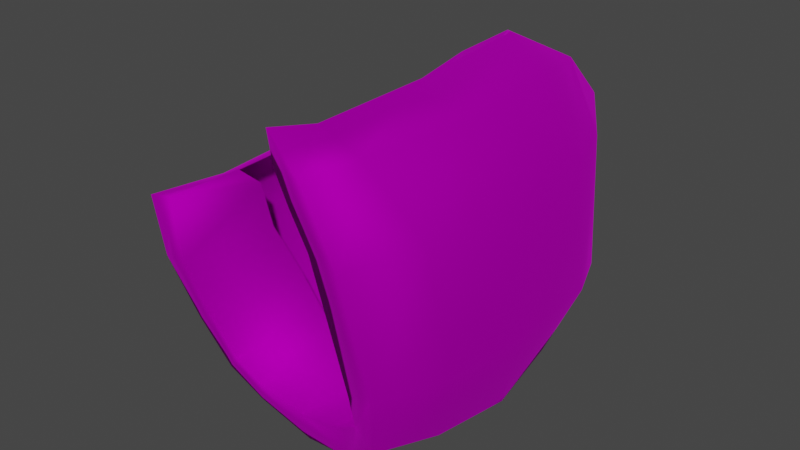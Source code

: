 # Source: Wig_Bob_Hair_Braided01.blend  (saved by Blender 4.1.24; exported with 4.5.12 LTS)
import bpy
from mathutils import Matrix  # noqa: F401  (used for matrix-valued properties, if any)

bpy.ops.wm.read_factory_settings(use_empty=True)
scene = bpy.context.scene
scene.name = 'Scene'

# ---- collections
col_collection = bpy.data.collections.new('Collection'); scene.collection.children.link(col_collection)

# ---- images (referenced by path relative to the original .blend; pixels are not part of the script)
import os
ASSET_DIR = os.environ.get("B2B_ASSET_DIR", "")  # directory of the original .blend (textures are referenced by path, not embedded)
HERE = os.path.dirname(os.path.abspath(__file__))  # packed textures are extracted next to this script under _unpacked/

def load_image(name, relpath, width, height, colorspace="sRGB"):
    """Load a texture the original file referenced (path relative to the .blend, or extracted next to this script)."""
    p = next((c for c in (os.path.join(HERE, relpath), os.path.join(ASSET_DIR, relpath)) if relpath and os.path.exists(c)), "")
    if p:
        img = bpy.data.images.load(p, check_existing=True)
        img.name = name
    else:  # same state as the original file: an image datablock whose file is absent (Cycles renders it pink)
        img = bpy.data.images.new(name, width, height)
        img.source = "FILE"
        img.filepath = "//" + (relpath or name)
    img.colorspace_settings.name = colorspace
    return img
img_f_haircurly_long_png = load_image('F_HairCurly_Long.png', 'F_HairCurly_Long.png', 1024, 1024, 'sRGB')

# ---- materials (node trees are filled in below, after node groups)
mat_10___default_001 = bpy.data.materials.new('10 - Default.001')
mat_10___default_001.use_transparent_shadow = False
mat_10___default_001.diffuse_color = (0.5882, 0.5882, 0.5882, 1.0)
mat_10___default_001.roughness = 0.8586
mat_10___default_001.specular_intensity = 0.0
mat_10___default_001.metallic = 1.0

# ---- material node trees
mat_10___default_001.use_nodes = True; mat_10___default_001.node_tree.nodes.clear()
_N = mat_10___default_001.node_tree.nodes; _L = mat_10___default_001.node_tree.links
n0 = _N.new('ShaderNodeBsdfPrincipled'); n0.name = 'Principled BSDF'; n0.location = (10, 300)
n0.distribution = 'GGX'
n0.subsurface_method = 'BURLEY'
n0.inputs[1].default_value = 1.0
n0.inputs[2].default_value = 0.8586
n0.inputs[3].default_value = 1.45
n0.inputs[13].default_value = 0.0
n0.inputs[27].default_value = (0.0, 0.0, 0.0, 1.0)
n1 = _N.new('ShaderNodeOutputMaterial'); n1.name = 'Material Output'; n1.location = (300, 300)
n2 = _N.new('ShaderNodeNormalMap'); n2.name = 'Normal Map'; n2.location = (-300, -300)
n2.label = 'Normal/Map'
n3 = _N.new('ShaderNodeTexImage'); n3.name = 'Image Texture'; n3.location = (-300, 600)
n3.image = img_f_haircurly_long_png
_L.new(n0.outputs[0], n1.inputs[0])
_L.new(n2.outputs[0], n0.inputs[5])
_L.new(n3.outputs[0], n0.inputs[0])
n1.is_active_output = True

# ---- world
world_world = bpy.data.worlds.new('World'); scene.world = world_world
world_world.use_nodes = True; world_world.node_tree.nodes.clear()
_N = world_world.node_tree.nodes; _L = world_world.node_tree.links
n0 = _N.new('ShaderNodeOutputWorld'); n0.name = 'World Output'; n0.location = (300, 300)
n1 = _N.new('ShaderNodeBackground'); n1.name = 'Background'; n1.location = (10, 300)
n1.inputs[0].default_value = (0.05088, 0.05088, 0.05088, 1.0)
_L.new(n1.outputs[0], n0.inputs[0])
n0.is_active_output = True
world_world.color = (0.05088, 0.05088, 0.05088)
world_world.use_sun_shadow = False
world_world.sun_shadow_jitter_overblur = 0.0

# ---- meshes
me_mesh_002 = bpy.data.meshes.new('Mesh.002')
me_mesh_002.from_pydata([(1.056, 1.889, 0.9249), (1.808, 1.135, 1.779), (1.393, 1.126, 0.7688), (1.139, 1.998, 2.021), (-0.05389, 2.102, 0.921), (-0.05389, 2.32, 2.025), (-0.3935, 2.134, 2.055), (-0.9133, 1.987, 0.9355), (-0.3935, 2.134, 2.055), (-1.095, 2.175, 2.036), (-1.445, 1.744, 0.9474), (-1.688, 1.71, 2.018), (0.8052, -3.217, 3.894), (1.514, -3.307, 3.427), (1.109, -3.359, 4.319), (0.9834, -3.154, 3.423), (0.5527, -3.153, 4.231), (0.599, -3.271, 4.716), (-0.7237, 1.65, 3.951), (0.01385, 1.003, 4.017), (0.01385, 1.631, 4.402), (-0.8524, 1.119, 3.583), (-1.34, 0.8998, 3.344), (-0.7237, 1.65, 3.951), (-1.248, 1.725, 3.499), (-0.8524, 1.119, 3.583), (-1.66, 1.428, 3.153), (-2.007, 0.655, 2.939), (-2.11, 0.6567, 2.023), (-1.868, 0.6567, 1.056), (1.7, -3.052, 1.878), (1.058, -2.602, 0.9921), (1.446, -2.744, 0.8984), (1.226, -2.883, 1.64), (-1.213, 2.084, 3.055), (-0.5582, 2.046, 2.977), (-0.05389, 2.229, 3.78), (-0.5582, 2.046, 2.977), (1.197, 1.927, 3.736), (1.756, 1.088, 3.555), (1.077, 1.478, 4.301), (0.8898, 1.314, 0.4154), (-0.05389, 1.426, 0.2695), (-0.807, 1.311, 0.3647), (-1.437, 0.6567, 0.4472), (0.8237, -2.402, 0.2794), (0.5867, -2.445, 0.6758), (-0.04635, -2.344, 0.4938), (-0.005224, -2.285, 0.1175), (-0.00684, 0.7463, 0.01406), (-0.8368, 0.6563, 0.1827), (-1.644, 0.5465, 3.111), (1.581, 0.4466, 0.7017), (2.08, 0.4556, 1.785), (1.96, 0.4093, 3.506), (1.374, 0.4455, 4.381), (0.7127, 0.6721, 4.742), (0.5662, 0.4241, 4.391), (0.8805, 0.6353, 0.1691), (2.041, -1.145, 3.537), (1.536, -1.255, 4.386), (1.296, -0.09951, 3.506), (1.208, -1.21, 4.009), (0.9889, 0.1714, 4.115), (1.367, -1.146, 3.533), (0.9289, -1.307, 4.746), (0.9289, -1.228, 4.039), (1.801, -0.7726, 0.6739), (2.159, -0.9361, 1.829), (1.475, -0.3987, 2.759), (1.507, -1.036, 2.656), (0.9209, -0.6781, 0.1416), (0.008495, -0.6539, 0.01634), (1.886, -2.385, 3.507), (1.3, -2.706, 4.398), (1.098, -2.637, 3.974), (1.258, -2.535, 3.503), (0.8196, -2.784, 4.663), (0.7458, -2.662, 4.193), (1.65, -1.823, 0.7082), (2.004, -2.067, 1.814), (1.542, -0.9347, 1.952), (1.419, -0.8401, 0.9701), (1.433, -2.216, 1.937), (0.971, -1.679, 0.1295), (0.04962, -1.646, 0.02259), (0.6422, -0.7196, 0.5429), (-0.01739, -0.6977, 0.396), (-0.8349, -0.5774, 0.1531), (-1.504, -0.5285, 0.4597), (-1.921, -0.5085, 1.135), (-2.197, -0.5049, 2.036), (-2.047, -0.5127, 2.937), (-1.749, -0.5276, 3.038), (-0.8417, -1.651, 0.1944), (-1.455, -1.65, 0.501), (-1.845, -1.65, 1.177), (-2.121, -1.65, 2.077), (-1.97, -1.653, 2.924), (-1.673, -1.65, 3.054), (-0.808, -2.295, 0.3462), (-1.365, -2.294, 0.5981), (-1.692, -2.457, 1.289), (-1.868, -2.733, 2.229), (-1.797, -2.922, 3.144), (-1.42, -2.921, 3.225), (-0.7569, -2.348, 0.6018), (-1.159, -2.378, 0.8388), (-1.398, -2.522, 1.429), (-1.508, -2.786, 2.26), (-1.42, -2.921, 3.225), (-0.7736, -0.7179, 0.4653), (-1.164, -0.7176, 0.6716), (-1.466, -0.8493, 1.33), (-1.645, -1.156, 2.086), (-1.626, -1.348, 2.784)], [], [(0, 1, 2), (1, 0, 3), (4, 3, 0), (3, 4, 5), (5, 4, 6), (7, 8, 4), (8, 7, 9), (10, 9, 7), (9, 10, 11), (12, 13, 14), (13, 12, 15), (16, 14, 17), (14, 16, 12), (18, 19, 20), (19, 18, 21), (22, 23, 24), (23, 22, 25), (26, 22, 24), (22, 26, 27), (10, 28, 11), (28, 10, 29), (30, 31, 32), (31, 30, 33), (11, 27, 26), (27, 11, 28), (34, 11, 26), (11, 34, 9), (35, 9, 34), (9, 35, 8), (36, 6, 37), (6, 36, 5), (38, 5, 36), (5, 38, 3), (39, 3, 38), (3, 39, 1), (15, 30, 13), (30, 15, 33), (26, 24, 34), (35, 24, 23), (24, 35, 34), (37, 18, 36), (18, 20, 36), (40, 36, 20), (36, 40, 38), (38, 40, 39), (2, 41, 0), (42, 0, 41), (0, 42, 4), (7, 42, 43), (42, 7, 4), (10, 43, 44), (43, 10, 7), (10, 44, 29), (45, 31, 46), (31, 45, 32), (45, 47, 48), (47, 45, 46), (43, 49, 50), (49, 43, 42), (50, 44, 43), (27, 51, 22), (1, 52, 2), (52, 1, 53), (40, 54, 39), (54, 40, 55), (19, 56, 20), (56, 19, 57), (56, 40, 20), (40, 56, 55), (39, 53, 1), (53, 39, 54), (2, 58, 41), (58, 2, 52), (41, 49, 42), (49, 41, 58), (55, 59, 54), (59, 55, 60), (61, 62, 63), (62, 61, 64), (57, 65, 56), (65, 57, 66), (56, 60, 55), (60, 56, 65), (63, 66, 57), (66, 63, 62), (53, 67, 52), (67, 53, 68), (54, 68, 53), (68, 54, 59), (69, 64, 61), (64, 69, 70), (52, 71, 58), (71, 52, 67), (58, 72, 49), (72, 58, 71), (60, 73, 59), (73, 60, 74), (64, 75, 62), (75, 64, 76), (66, 77, 65), (77, 66, 78), (65, 74, 60), (74, 65, 77), (62, 78, 66), (78, 62, 75), (68, 79, 67), (79, 68, 80), (81, 82, 83), (59, 80, 68), (80, 59, 73), (81, 76, 70), (76, 81, 83), (76, 64, 70), (67, 84, 71), (84, 67, 79), (71, 85, 72), (85, 71, 84), (74, 13, 73), (13, 74, 14), (76, 12, 75), (12, 76, 15), (78, 17, 77), (17, 78, 16), (77, 14, 74), (14, 77, 17), (75, 16, 78), (16, 75, 12), (80, 32, 79), (32, 80, 30), (82, 33, 83), (33, 82, 31), (73, 30, 80), (30, 73, 13), (83, 15, 76), (15, 83, 33), (86, 31, 82), (31, 86, 46), (79, 45, 84), (45, 79, 32), (84, 48, 85), (48, 84, 45), (87, 46, 86), (46, 87, 47), (49, 88, 50), (88, 49, 72), (50, 89, 44), (89, 50, 88), (44, 90, 29), (90, 44, 89), (29, 91, 28), (91, 29, 90), (28, 92, 27), (92, 28, 91), (27, 93, 51), (93, 27, 92), (72, 94, 88), (94, 72, 85), (88, 95, 89), (95, 88, 94), (89, 96, 90), (96, 89, 95), (90, 97, 91), (97, 90, 96), (91, 98, 92), (98, 91, 97), (92, 99, 93), (99, 92, 98), (85, 100, 94), (100, 85, 48), (94, 101, 95), (101, 94, 100), (95, 102, 96), (102, 95, 101), (96, 103, 97), (103, 96, 102), (97, 104, 98), (104, 97, 103), (98, 105, 99), (105, 98, 104), (106, 48, 47), (48, 106, 100), (107, 100, 106), (100, 107, 101), (108, 101, 107), (101, 108, 102), (109, 102, 108), (102, 109, 103), (110, 103, 109), (103, 110, 104), (47, 111, 106), (111, 47, 87), (106, 112, 107), (112, 106, 111), (107, 113, 108), (113, 107, 112), (108, 114, 109), (114, 108, 113), (109, 115, 105), (115, 109, 114), (105, 115, 99)])
me_mesh_002.polygons.foreach_set('use_smooth', [True] * 200)
_uv = me_mesh_002.uv_layers.new(name='uvs_0')
_uv.uv.foreach_set('vector', [0.5466, 0.2791, 0.646, 0.3614, 0.5485, 0.3517, 0.646, 0.3614, 0.5466, 0.2791, 0.6464, 0.2697, 0.4615, 0.1949, 0.6464, 0.2697, 0.5466, 0.2791, 0.6464, 0.2697, 0.4615, 0.1949, 0.6361, 0.1664, 0.6361, 0.1664, 0.4615, 0.1949, 0.6431, 0.1365, 0.34, 0.2393, 0.2521, 0.1594, 0.4615, 0.1949, 0.2521, 0.1594, 0.34, 0.2393, 0.2251, 0.2206, 0.2931, 0.2802, 0.2251, 0.2206, 0.34, 0.2393, 0.2251, 0.2206, 0.2931, 0.2802, 0.1863, 0.2888, 0.9067, 0.7656, 0.7793, 0.7332, 0.8749, 0.7338, 0.7793, 0.7332, 0.9067, 0.7656, 0.7769, 0.7548, 0.9715, 0.71, 0.8749, 0.7338, 0.9332, 0.728, 0.8749, 0.7338, 0.9715, 0.71, 0.9067, 0.7656, 0.9036, 0.182, 0.9591, 0.2727, 0.902, 0.2591, 0.9591, 0.2727, 0.9036, 0.182, 0.9667, 0.1775, 0.04063, 0.3244, 0.0182, 0.2177, 0.06553, 0.2518, 0.0182, 0.2177, 0.04063, 0.3244, 0.01028, 0.2785, 0.08923, 0.2975, 0.04063, 0.3244, 0.06553, 0.2518, 0.04063, 0.3244, 0.08923, 0.2975, 0.09563, 0.3736, 0.2931, 0.2802, 0.174, 0.3824, 0.1863, 0.2888, 0.174, 0.3824, 0.2931, 0.2802, 0.2569, 0.3822, 0.6291, 0.7054, 0.5539, 0.7142, 0.5516, 0.6921, 0.5539, 0.7142, 0.6291, 0.7054, 0.6244, 0.7315, 0.1863, 0.2888, 0.09563, 0.3736, 0.08923, 0.2975, 0.09563, 0.3736, 0.1863, 0.2888, 0.174, 0.3824, 0.1106, 0.2334, 0.1863, 0.2888, 0.08923, 0.2975, 0.1863, 0.2888, 0.1106, 0.2334, 0.2251, 0.2206, 0.1137, 0.1788, 0.2251, 0.2206, 0.1106, 0.2334, 0.2251, 0.2206, 0.1137, 0.1788, 0.2521, 0.1594, 0.8364, 0.2133, 0.6431, 0.1365, 0.7934, 0.1475, 0.6431, 0.1365, 0.8364, 0.2133, 0.6361, 0.1664, 0.8069, 0.3047, 0.6361, 0.1664, 0.8364, 0.2133, 0.6361, 0.1664, 0.8069, 0.3047, 0.6464, 0.2697, 0.7896, 0.3783, 0.6464, 0.2697, 0.8069, 0.3047, 0.6464, 0.2697, 0.7896, 0.3783, 0.646, 0.3614, 0.7769, 0.7548, 0.6291, 0.7054, 0.7793, 0.7332, 0.6291, 0.7054, 0.7769, 0.7548, 0.6244, 0.7315, 0.08923, 0.2975, 0.06553, 0.2518, 0.1106, 0.2334, 0.1137, 0.1788, 0.06553, 0.2518, 0.0182, 0.2177, 0.06553, 0.2518, 0.1137, 0.1788, 0.1106, 0.2334, 0.7934, 0.1475, 0.9036, 0.182, 0.8364, 0.2133, 0.9036, 0.182, 0.902, 0.2591, 0.8364, 0.2133, 0.8555, 0.3255, 0.8364, 0.2133, 0.902, 0.2591, 0.8364, 0.2133, 0.8555, 0.3255, 0.8069, 0.3047, 0.8069, 0.3047, 0.8555, 0.3255, 0.7896, 0.3783, 0.5485, 0.3517, 0.5029, 0.3245, 0.5466, 0.2791, 0.4303, 0.295, 0.5466, 0.2791, 0.5029, 0.3245, 0.5466, 0.2791, 0.4303, 0.295, 0.4615, 0.1949, 0.34, 0.2393, 0.4303, 0.295, 0.3675, 0.3087, 0.4303, 0.295, 0.34, 0.2393, 0.4615, 0.1949, 0.2931, 0.2802, 0.3675, 0.3087, 0.3165, 0.3769, 0.3675, 0.3087, 0.2931, 0.2802, 0.34, 0.2393, 0.2931, 0.2802, 0.3165, 0.3769, 0.2569, 0.3822, 0.4779, 0.6667, 0.5539, 0.7142, 0.4745, 0.6908, 0.5539, 0.7142, 0.4779, 0.6667, 0.5516, 0.6921, 0.4779, 0.6667, 0.41, 0.6785, 0.4097, 0.655, 0.41, 0.6785, 0.4779, 0.6667, 0.4745, 0.6908, 0.3675, 0.3087, 0.4225, 0.3664, 0.3615, 0.3723, 0.4225, 0.3664, 0.3675, 0.3087, 0.4303, 0.295, 0.3615, 0.3723, 0.3165, 0.3769, 0.3675, 0.3087, 0.09563, 0.3736, 0.06034, 0.3752, 0.04063, 0.3244, 0.646, 0.3614, 0.5478, 0.4081, 0.5485, 0.3517, 0.5478, 0.4081, 0.646, 0.3614, 0.6455, 0.4144, 0.8555, 0.3255, 0.7859, 0.4264, 0.7896, 0.3783, 0.7859, 0.4264, 0.8555, 0.3255, 0.87, 0.4087, 0.9591, 0.2727, 0.923, 0.3697, 0.902, 0.2591, 0.923, 0.3697, 0.9591, 0.2727, 0.9583, 0.374, 0.923, 0.3697, 0.8555, 0.3255, 0.902, 0.2591, 0.8555, 0.3255, 0.923, 0.3697, 0.87, 0.4087, 0.7896, 0.3783, 0.6455, 0.4144, 0.646, 0.3614, 0.6455, 0.4144, 0.7896, 0.3783, 0.7859, 0.4264, 0.5485, 0.3517, 0.4845, 0.3844, 0.5029, 0.3245, 0.4845, 0.3844, 0.5485, 0.3517, 0.5478, 0.4081, 0.5029, 0.3245, 0.4225, 0.3664, 0.4303, 0.295, 0.4225, 0.3664, 0.5029, 0.3245, 0.4845, 0.3844, 0.87, 0.4087, 0.7851, 0.5487, 0.7859, 0.4264, 0.7851, 0.5487, 0.87, 0.4087, 0.8674, 0.5518, 0.87, 0.4087, 0.9259, 0.5472, 0.923, 0.3697, 0.9259, 0.5472, 0.87, 0.4087, 0.8674, 0.5518, 0.9583, 0.374, 0.9259, 0.5472, 0.923, 0.3697, 0.9259, 0.5472, 0.9583, 0.374, 0.9853, 0.5379, 0.923, 0.3697, 0.8674, 0.5518, 0.87, 0.4087, 0.8674, 0.5518, 0.923, 0.3697, 0.9259, 0.5472, 0.923, 0.3697, 0.9853, 0.5379, 0.9583, 0.374, 0.9853, 0.5379, 0.923, 0.3697, 0.9259, 0.5472, 0.6455, 0.4144, 0.5517, 0.5136, 0.5478, 0.4081, 0.5517, 0.5136, 0.6455, 0.4144, 0.6428, 0.5256, 0.7859, 0.4264, 0.6428, 0.5256, 0.6455, 0.4144, 0.6428, 0.5256, 0.7859, 0.4264, 0.7851, 0.5487, 0.7859, 0.4264, 0.8674, 0.5518, 0.87, 0.4087, 0.8674, 0.5518, 0.7859, 0.4264, 0.7851, 0.5487, 0.5478, 0.4081, 0.4787, 0.5044, 0.4845, 0.3844, 0.4787, 0.5044, 0.5478, 0.4081, 0.5517, 0.5136, 0.4845, 0.3844, 0.4147, 0.4993, 0.4225, 0.3664, 0.4147, 0.4993, 0.4845, 0.3844, 0.4787, 0.5044, 0.8674, 0.5518, 0.7807, 0.6499, 0.7851, 0.5487, 0.7807, 0.6499, 0.8674, 0.5518, 0.8741, 0.6756, 0.8674, 0.5518, 0.9236, 0.6806, 0.9259, 0.5472, 0.9236, 0.6806, 0.8674, 0.5518, 0.7807, 0.6499, 0.9853, 0.5379, 0.9236, 0.6806, 0.9259, 0.5472, 0.9236, 0.6806, 0.9853, 0.5379, 0.9653, 0.6659, 0.9259, 0.5472, 0.8741, 0.6756, 0.8674, 0.5518, 0.8741, 0.6756, 0.9259, 0.5472, 0.9236, 0.6806, 0.9259, 0.5472, 0.9653, 0.6659, 0.9853, 0.5379, 0.9653, 0.6659, 0.9259, 0.5472, 0.9236, 0.6806, 0.6428, 0.5256, 0.5443, 0.6049, 0.5517, 0.5136, 0.5443, 0.6049, 0.6428, 0.5256, 0.6336, 0.6185, 0.6428, 0.5256, 0.5517, 0.5136, 0.6336, 0.6185, 0.7851, 0.5487, 0.6336, 0.6185, 0.6428, 0.5256, 0.6336, 0.6185, 0.7851, 0.5487, 0.7807, 0.6499, 0.6428, 0.5256, 0.7807, 0.6499, 0.7851, 0.5487, 0.7807, 0.6499, 0.6428, 0.5256, 0.6336, 0.6185, 0.7807, 0.6499, 0.8674, 0.5518, 0.7851, 0.5487, 0.5517, 0.5136, 0.4825, 0.5968, 0.4787, 0.5044, 0.4825, 0.5968, 0.5517, 0.5136, 0.5443, 0.6049, 0.4787, 0.5044, 0.4171, 0.5938, 0.4147, 0.4993, 0.4171, 0.5938, 0.4787, 0.5044, 0.4825, 0.5968, 0.8741, 0.6756, 0.7793, 0.7332, 0.7807, 0.6499, 0.7793, 0.7332, 0.8741, 0.6756, 0.8749, 0.7338, 0.7807, 0.6499, 0.9067, 0.7656, 0.9236, 0.6806, 0.9067, 0.7656, 0.7807, 0.6499, 0.7769, 0.7548, 0.9653, 0.6659, 0.9332, 0.728, 0.9236, 0.6806, 0.9332, 0.728, 0.9653, 0.6659, 0.9715, 0.71, 0.9236, 0.6806, 0.8749, 0.7338, 0.8741, 0.6756, 0.8749, 0.7338, 0.9236, 0.6806, 0.9332, 0.728, 0.9236, 0.6806, 0.9715, 0.71, 0.9653, 0.6659, 0.9715, 0.71, 0.9236, 0.6806, 0.9067, 0.7656, 0.6336, 0.6185, 0.5516, 0.6921, 0.5443, 0.6049, 0.5516, 0.6921, 0.6336, 0.6185, 0.6291, 0.7054, 0.5517, 0.5136, 0.6244, 0.7315, 0.6336, 0.6185, 0.6244, 0.7315, 0.5517, 0.5136, 0.5539, 0.7142, 0.7807, 0.6499, 0.6291, 0.7054, 0.6336, 0.6185, 0.6291, 0.7054, 0.7807, 0.6499, 0.7793, 0.7332, 0.6336, 0.6185, 0.7769, 0.7548, 0.7807, 0.6499, 0.7769, 0.7548, 0.6336, 0.6185, 0.6244, 0.7315, 0.4787, 0.5044, 0.5539, 0.7142, 0.5517, 0.5136, 0.5539, 0.7142, 0.4787, 0.5044, 0.4745, 0.6908, 0.5443, 0.6049, 0.4779, 0.6667, 0.4825, 0.5968, 0.4779, 0.6667, 0.5443, 0.6049, 0.5516, 0.6921, 0.4825, 0.5968, 0.4097, 0.655, 0.4171, 0.5938, 0.4097, 0.655, 0.4825, 0.5968, 0.4779, 0.6667, 0.4147, 0.4993, 0.4745, 0.6908, 0.4787, 0.5044, 0.4745, 0.6908, 0.4147, 0.4993, 0.41, 0.6785, 0.4225, 0.3664, 0.3567, 0.4888, 0.3615, 0.3723, 0.3567, 0.4888, 0.4225, 0.3664, 0.4147, 0.4993, 0.3615, 0.3723, 0.3081, 0.4827, 0.3165, 0.3769, 0.3081, 0.4827, 0.3615, 0.3723, 0.3567, 0.4888, 0.3165, 0.3769, 0.252, 0.4802, 0.2569, 0.3822, 0.252, 0.4802, 0.3165, 0.3769, 0.3081, 0.4827, 0.2569, 0.3822, 0.1711, 0.4799, 0.174, 0.3824, 0.1711, 0.4799, 0.2569, 0.3822, 0.252, 0.4802, 0.174, 0.3824, 0.09167, 0.4772, 0.09563, 0.3736, 0.09167, 0.4772, 0.174, 0.3824, 0.1711, 0.4799, 0.09563, 0.3736, 0.06416, 0.4776, 0.06034, 0.3752, 0.06416, 0.4776, 0.09563, 0.3736, 0.09167, 0.4772, 0.4147, 0.4993, 0.3525, 0.5894, 0.3567, 0.4888, 0.3525, 0.5894, 0.4147, 0.4993, 0.4171, 0.5938, 0.3567, 0.4888, 0.3088, 0.584, 0.3081, 0.4827, 0.3088, 0.584, 0.3567, 0.4888, 0.3525, 0.5894, 0.3081, 0.4827, 0.2546, 0.578, 0.252, 0.4802, 0.2546, 0.578, 0.3081, 0.4827, 0.3088, 0.584, 0.252, 0.4802, 0.1703, 0.5776, 0.1711, 0.4799, 0.1703, 0.5776, 0.252, 0.4802, 0.2546, 0.578, 0.1711, 0.4799, 0.09407, 0.5791, 0.09167, 0.4772, 0.09407, 0.5791, 0.1711, 0.4799, 0.1703, 0.5776, 0.09167, 0.4772, 0.0655, 0.5802, 0.06416, 0.4776, 0.0655, 0.5802, 0.09167, 0.4772, 0.09407, 0.5791, 0.4171, 0.5938, 0.3453, 0.6511, 0.3525, 0.5894, 0.3453, 0.6511, 0.4171, 0.5938, 0.4097, 0.655, 0.3525, 0.5894, 0.3043, 0.6438, 0.3088, 0.584, 0.3043, 0.6438, 0.3525, 0.5894, 0.3453, 0.6511, 0.3088, 0.584, 0.2533, 0.6499, 0.2546, 0.578, 0.2533, 0.6499, 0.3088, 0.584, 0.3043, 0.6438, 0.2546, 0.578, 0.1633, 0.6742, 0.1703, 0.5776, 0.1633, 0.6742, 0.2546, 0.578, 0.2533, 0.6499, 0.1703, 0.5776, 0.08172, 0.6933, 0.09407, 0.5791, 0.08172, 0.6933, 0.1703, 0.5776, 0.1633, 0.6742, 0.09407, 0.5791, 0.04796, 0.6943, 0.0655, 0.5802, 0.04796, 0.6943, 0.09407, 0.5791, 0.08172, 0.6933, 0.3522, 0.6696, 0.4097, 0.655, 0.41, 0.6785, 0.4097, 0.655, 0.3522, 0.6696, 0.3453, 0.6511, 0.3025, 0.6627, 0.3453, 0.6511, 0.3522, 0.6696, 0.3453, 0.6511, 0.3025, 0.6627, 0.3043, 0.6438, 0.2578, 0.6664, 0.3043, 0.6438, 0.3025, 0.6627, 0.3043, 0.6438, 0.2578, 0.6664, 0.2533, 0.6499, 0.1719, 0.693, 0.2533, 0.6499, 0.2578, 0.6664, 0.2533, 0.6499, 0.1719, 0.693, 0.1633, 0.6742, 0.08225, 0.7082, 0.1633, 0.6742, 0.1719, 0.693, 0.1633, 0.6742, 0.08225, 0.7082, 0.08172, 0.6933, 0.41, 0.6785, 0.3567, 0.4888, 0.3522, 0.6696, 0.3567, 0.4888, 0.41, 0.6785, 0.4147, 0.4993, 0.3522, 0.6696, 0.3081, 0.4827, 0.3025, 0.6627, 0.3081, 0.4827, 0.3522, 0.6696, 0.3567, 0.4888, 0.3025, 0.6627, 0.252, 0.4802, 0.2578, 0.6664, 0.252, 0.4802, 0.3025, 0.6627, 0.3081, 0.4827, 0.2578, 0.6664, 0.1711, 0.4799, 0.1719, 0.693, 0.1711, 0.4799, 0.2578, 0.6664, 0.252, 0.4802, 0.1719, 0.693, 0.09167, 0.4772, 0.04796, 0.6943, 0.09167, 0.4772, 0.1719, 0.693, 0.1711, 0.4799, 0.04796, 0.6943, 0.09167, 0.4772, 0.0655, 0.5802])
_uv.active_render = True
_uv = me_mesh_002.uv_layers.new(name='UVChannel_1')
_uv.uv.foreach_set('vector', [0.0, 0.0, 0.0, 0.0, 0.0, 0.0, 0.0, 0.0, 0.0, 0.0, 0.0, 0.0, 0.0, 0.0, 0.0, 0.0, 0.0, 0.0, 0.0, 0.0, 0.0, 0.0, 0.0, 0.0, 0.0, 0.0, 0.0, 0.0, 0.0, 0.0, 0.0, 0.0, 0.0, 0.0, 0.0, 0.0, 0.0, 0.0, 0.0, 0.0, 0.0, 0.0, 0.0, 0.0, 0.0, 0.0, 0.0, 0.0, 0.0, 0.0, 0.0, 0.0, 0.0, 0.0, 0.0, 0.0, 0.0, 0.0, 0.0, 0.0, 0.0, 0.0, 0.0, 0.0, 0.0, 0.0, 0.0, 0.0, 0.0, 0.0, 0.0, 0.0, 0.0, 0.0, 0.0, 0.0, 0.0, 0.0, 0.0, 0.0, 0.0, 0.0, 0.0, 0.0, 0.0, 0.0, 0.0, 0.0, 0.0, 0.0, 0.0, 0.0, 0.0, 0.0, 0.0, 0.0, 0.0, 0.0, 0.0, 0.0, 0.0, 0.0, 0.0, 0.0, 0.0, 0.0, 0.0, 0.0, 0.0, 0.0, 0.0, 0.0, 0.0, 0.0, 0.0, 0.0, 0.0, 0.0, 0.0, 0.0, 0.0, 0.0, 0.0, 0.0, 0.0, 0.0, 0.0, 0.0, 0.0, 0.0, 0.0, 0.0, 0.0, 0.0, 0.0, 0.0, 0.0, 0.0, 0.0, 0.0, 0.0, 0.0, 0.0, 0.0, 0.0, 0.0, 0.0, 0.0, 0.0, 0.0, 0.0, 0.0, 0.0, 0.0, 0.0, 0.0, 0.0, 0.0, 0.0, 0.0, 0.0, 0.0, 0.0, 0.0, 0.0, 0.0, 0.0, 0.0, 0.0, 0.0, 0.0, 0.0, 0.0, 0.0, 0.0, 0.0, 0.0, 0.0, 0.0, 0.0, 0.0, 0.0, 0.0, 0.0, 0.0, 0.0, 0.0, 0.0, 0.0, 0.0, 0.0, 0.0, 0.0, 0.0, 0.0, 0.0, 0.0, 0.0, 0.0, 0.0, 0.0, 0.0, 0.0, 0.0, 0.0, 0.0, 0.0, 0.0, 0.0, 0.0, 0.0, 0.0, 0.0, 0.0, 0.0, 0.0, 0.0, 0.0, 0.0, 0.0, 0.0, 0.0, 0.0, 0.0, 0.0, 0.0, 0.0, 0.0, 0.0, 0.0, 0.0, 0.0, 0.0, 0.0, 0.0, 0.0, 0.0, 0.0, 0.0, 0.0, 0.0, 0.0, 0.0, 0.0, 0.0, 0.0, 0.0, 0.0, 0.0, 0.0, 0.0, 0.0, 0.0, 0.0, 0.0, 0.0, 0.0, 0.0, 0.0, 0.0, 0.0, 0.0, 0.0, 0.0, 0.0, 0.0, 0.0, 0.0, 0.0, 0.0, 0.0, 0.0, 0.0, 0.0, 0.0, 0.0, 0.0, 0.0, 0.0, 0.0, 0.0, 0.0, 0.0, 0.0, 0.0, 0.0, 0.0, 0.0, 0.0, 0.0, 0.0, 0.0, 0.0, 0.0, 0.0, 0.0, 0.0, 0.0, 0.0, 0.0, 0.0, 0.0, 0.0, 0.0, 0.0, 0.0, 0.0, 0.0, 0.0, 0.0, 0.0, 0.0, 0.0, 0.0, 0.0, 0.0, 0.0, 0.0, 0.0, 0.0, 0.0, 0.0, 0.0, 0.0, 0.0, 0.0, 0.0, 0.0, 0.0, 0.0, 0.0, 0.0, 0.0, 0.0, 0.0, 0.0, 0.0, 0.0, 0.0, 0.0, 0.0, 0.0, 0.0, 0.0, 0.0, 0.0, 0.0, 0.0, 0.0, 0.0, 0.0, 0.0, 0.0, 0.0, 0.0, 0.0, 0.0, 0.0, 0.0, 0.0, 0.0, 0.0, 0.0, 0.0, 0.0, 0.0, 0.0, 0.0, 0.0, 0.0, 0.0, 0.0, 0.0, 0.0, 0.0, 0.0, 0.0, 0.0, 0.0, 0.0, 0.0, 0.0, 0.0, 0.0, 0.0, 0.0, 0.0, 0.0, 0.0, 0.0, 0.0, 0.0, 0.0, 0.0, 0.0, 0.0, 0.0, 0.0, 0.0, 0.0, 0.0, 0.0, 0.0, 0.0, 0.0, 0.0, 0.0, 0.0, 0.0, 0.0, 0.0, 0.0, 0.0, 0.0, 0.0, 0.0, 0.0, 0.0, 0.0, 0.0, 0.0, 0.0, 0.0, 0.0, 0.0, 0.0, 0.0, 0.0, 0.0, 0.0, 0.0, 0.0, 0.0, 0.0, 0.0, 0.0, 0.0, 0.0, 0.0, 0.0, 0.0, 0.0, 0.0, 0.0, 0.0, 0.0, 0.0, 0.0, 0.0, 0.0, 0.0, 0.0, 0.0, 0.0, 0.0, 0.0, 0.0, 0.0, 0.0, 0.0, 0.0, 0.0, 0.0, 0.0, 0.0, 0.0, 0.0, 0.0, 0.0, 0.0, 0.0, 0.0, 0.0, 0.0, 0.0, 0.0, 0.0, 0.0, 0.0, 0.0, 0.0, 0.0, 0.0, 0.0, 0.0, 0.0, 0.0, 0.0, 0.0, 0.0, 0.0, 0.0, 0.0, 0.0, 0.0, 0.0, 0.0, 0.0, 0.0, 0.0, 0.0, 0.0, 0.0, 0.0, 0.0, 0.0, 0.0, 0.0, 0.0, 0.0, 0.0, 0.0, 0.0, 0.0, 0.0, 0.0, 0.0, 0.0, 0.0, 0.0, 0.0, 0.0, 0.0, 0.0, 0.0, 0.0, 0.0, 0.0, 0.0, 0.0, 0.0, 0.0, 0.0, 0.0, 0.0, 0.0, 0.0, 0.0, 0.0, 0.0, 0.0, 0.0, 0.0, 0.0, 0.0, 0.0, 0.0, 0.0, 0.0, 0.0, 0.0, 0.0, 0.0, 0.0, 0.0, 0.0, 0.0, 0.0, 0.0, 0.0, 0.0, 0.0, 0.0, 0.0, 0.0, 0.0, 0.0, 0.0, 0.0, 0.0, 0.0, 0.0, 0.0, 0.0, 0.0, 0.0, 0.0, 0.0, 0.0, 0.0, 0.0, 0.0, 0.0, 0.0, 0.0, 0.0, 0.0, 0.0, 0.0, 0.0, 0.0, 0.0, 0.0, 0.0, 0.0, 0.0, 0.0, 0.0, 0.0, 0.0, 0.0, 0.0, 0.0, 0.0, 0.0, 0.0, 0.0, 0.0, 0.0, 0.0, 0.0, 0.0, 0.0, 0.0, 0.0, 0.0, 0.0, 0.0, 0.0, 0.0, 0.0, 0.0, 0.0, 0.0, 0.0, 0.0, 0.0, 0.0, 0.0, 0.0, 0.0, 0.0, 0.0, 0.0, 0.0, 0.0, 0.0, 0.0, 0.0, 0.0, 0.0, 0.0, 0.0, 0.0, 0.0, 0.0, 0.0, 0.0, 0.0, 0.0, 0.0, 0.0, 0.0, 0.0, 0.0, 0.0, 0.0, 0.0, 0.0, 0.0, 0.0, 0.0, 0.0, 0.0, 0.0, 0.0, 0.0, 0.0, 0.0, 0.0, 0.0, 0.0, 0.0, 0.0, 0.0, 0.0, 0.0, 0.0, 0.0, 0.0, 0.0, 0.0, 0.0, 0.0, 0.0, 0.0, 0.0, 0.0, 0.0, 0.0, 0.0, 0.0, 0.0, 0.0, 0.0, 0.0, 0.0, 0.0, 0.0, 0.0, 0.0, 0.0, 0.0, 0.0, 0.0, 0.0, 0.0, 0.0, 0.0, 0.0, 0.0, 0.0, 0.0, 0.0, 0.0, 0.0, 0.0, 0.0, 0.0, 0.0, 0.0, 0.0, 0.0, 0.0, 0.0, 0.0, 0.0, 0.0, 0.0, 0.0, 0.0, 0.0, 0.0, 0.0, 0.0, 0.0, 0.0, 0.0, 0.0, 0.0, 0.0, 0.0, 0.0, 0.0, 0.0, 0.0, 0.0, 0.0, 0.0, 0.0, 0.0, 0.0, 0.0, 0.0, 0.0, 0.0, 0.0, 0.0, 0.0, 0.0, 0.0, 0.0, 0.0, 0.0, 0.0, 0.0, 0.0, 0.0, 0.0, 0.0, 0.0, 0.0, 0.0, 0.0, 0.0, 0.0, 0.0, 0.0, 0.0, 0.0, 0.0, 0.0, 0.0, 0.0, 0.0, 0.0, 0.0, 0.0, 0.0, 0.0, 0.0, 0.0, 0.0, 0.0, 0.0, 0.0, 0.0, 0.0, 0.0, 0.0, 0.0, 0.0, 0.0, 0.0, 0.0, 0.0, 0.0, 0.0, 0.0, 0.0, 0.0, 0.0, 0.0, 0.0, 0.0, 0.0, 0.0, 0.0, 0.0, 0.0, 0.0, 0.0, 0.0, 0.0, 0.0, 0.0, 0.0, 0.0, 0.0, 0.0, 0.0, 0.0, 0.0, 0.0, 0.0, 0.0, 0.0, 0.0, 0.0, 0.0, 0.0, 0.0, 0.0, 0.0, 0.0, 0.0, 0.0, 0.0, 0.0, 0.0, 0.0, 0.0, 0.0, 0.0, 0.0, 0.0, 0.0, 0.0, 0.0, 0.0, 0.0, 0.0, 0.0, 0.0, 0.0, 0.0, 0.0, 0.0, 0.0, 0.0, 0.0, 0.0, 0.0, 0.0, 0.0, 0.0, 0.0, 0.0, 0.0, 0.0, 0.0, 0.0, 0.0, 0.0, 0.0, 0.0, 0.0, 0.0, 0.0, 0.0, 0.0, 0.0, 0.0, 0.0, 0.0, 0.0, 0.0, 0.0, 0.0, 0.0, 0.0, 0.0, 0.0, 0.0, 0.0, 0.0, 0.0, 0.0, 0.0, 0.0, 0.0, 0.0, 0.0, 0.0, 0.0, 0.0, 0.0, 0.0, 0.0, 0.0, 0.0, 0.0, 0.0, 0.0, 0.0, 0.0, 0.0, 0.0, 0.0, 0.0, 0.0, 0.0, 0.0, 0.0, 0.0, 0.0, 0.0, 0.0, 0.0, 0.0, 0.0, 0.0, 0.0, 0.0, 0.0, 0.0, 0.0, 0.0, 0.0, 0.0, 0.0, 0.0, 0.0, 0.0, 0.0, 0.0, 0.0, 0.0, 0.0, 0.0, 0.0, 0.0, 0.0, 0.0, 0.0, 0.0, 0.0, 0.0, 0.0, 0.0, 0.0, 0.0, 0.0, 0.0, 0.0, 0.0, 0.0, 0.0, 0.0, 0.0, 0.0, 0.0, 0.0, 0.0, 0.0, 0.0, 0.0, 0.0, 0.0, 0.0, 0.0, 0.0, 0.0, 0.0, 0.0, 0.0, 0.0, 0.0, 0.0, 0.0, 0.0, 0.0, 0.0, 0.0, 0.0, 0.0, 0.0, 0.0, 0.0, 0.0, 0.0, 0.0, 0.0, 0.0, 0.0, 0.0, 0.0, 0.0, 0.0, 0.0, 0.0, 0.0, 0.0, 0.0, 0.0, 0.0, 0.0, 0.0, 0.0, 0.0, 0.0, 0.0, 0.0, 0.0, 0.0, 0.0, 0.0, 0.0, 0.0, 0.0, 0.0, 0.0, 0.0, 0.0, 0.0, 0.0, 0.0, 0.0, 0.0, 0.0, 0.0, 0.0, 0.0, 0.0, 0.0, 0.0, 0.0, 0.0, 0.0, 0.0, 0.0, 0.0, 0.0, 0.0, 0.0, 0.0, 0.0, 0.0, 0.0, 0.0, 0.0, 0.0, 0.0, 0.0, 0.0, 0.0, 0.0, 0.0, 0.0, 0.0, 0.0, 0.0, 0.0, 0.0, 0.0, 0.0, 0.0, 0.0, 0.0, 0.0, 0.0, 0.0, 0.0, 0.0, 0.0, 0.0, 0.0, 0.0, 0.0, 0.0, 0.0, 0.0, 0.0, 0.0, 0.0, 0.0, 0.0, 0.0, 0.0, 0.0, 0.0, 0.0, 0.0, 0.0, 0.0, 0.0, 0.0, 0.0, 0.0, 0.0, 0.0, 0.0, 0.0, 0.0, 0.0, 0.0, 0.0, 0.0, 0.0, 0.0, 0.0, 0.0, 0.0, 0.0, 0.0, 0.0, 0.0, 0.0, 0.0, 0.0, 0.0, 0.0, 0.0, 0.0, 0.0, 0.0, 0.0, 0.0, 0.0, 0.0, 0.0, 0.0, 0.0, 0.0, 0.0, 0.0, 0.0, 0.0, 0.0, 0.0, 0.0, 0.0, 0.0, 0.0, 0.0, 0.0, 0.0, 0.0, 0.0, 0.0, 0.0, 0.0, 0.0, 0.0, 0.0, 0.0, 0.0, 0.0, 0.0, 0.0, 0.0, 0.0, 0.0, 0.0, 0.0, 0.0, 0.0, 0.0, 0.0, 0.0, 0.0, 0.0, 0.0, 0.0, 0.0, 0.0, 0.0, 0.0, 0.0, 0.0])
me_mesh_002.materials.append(mat_10___default_001)
me_mesh_002.use_remesh_fix_poles = True
me_mesh_002.use_remesh_preserve_attributes = False
me_mesh_002.use_mirror_vertex_groups = False
me_mesh_002.update()
me_mesh_002.normals_split_custom_set([tuple(v) for v in zip(*[iter([0.4898, 0.754, -0.4377, 0.8722, 0.4662, -0.1484, 0.7618, 0.3425, -0.5498, 0.8722, 0.4662, -0.1484, 0.4898, 0.754, -0.4377, 0.5447, 0.8371, -0.05055, 0.01177, 0.8994, -0.437, 0.5447, 0.8371, -0.05055, 0.4898, 0.754, -0.4377, 0.5447, 0.8371, -0.05055, 0.01177, 0.8994, -0.437, -0.1197, 0.99, -0.07472, -0.1197, 0.99, -0.07472, 0.01177, 0.8994, -0.437, -0.2279, 0.9731, -0.03508, -0.2342, 0.8514, -0.4693, -0.2276, 0.9731, -0.03507, 0.01177, 0.8994, -0.437, -0.2276, 0.9731, -0.03507, -0.2342, 0.8514, -0.4693, -0.276, 0.9598, -0.0511, -0.6408, 0.6019, -0.4765, -0.276, 0.9598, -0.0511, -0.2342, 0.8514, -0.4693, -0.276, 0.9598, -0.0511, -0.6408, 0.6019, -0.4765, -0.8155, 0.5774, -0.03876, -0.7752, -0.4725, -0.4193, 0.4744, -0.8789, 0.05037, 0.37, -0.8467, 0.3823, 0.4744, -0.8789, 0.05037, -0.7752, -0.4725, -0.4193, -0.8603, -0.4268, -0.2788, -0.9214, -0.2761, -0.2734, 0.37, -0.8467, 0.3823, -0.4853, -0.4746, 0.7343, 0.37, -0.8467, 0.3823, -0.9214, -0.2761, -0.2734, -0.7752, -0.4725, -0.4193, -0.569, 0.2564, 0.7813, -0.625, -0.4018, 0.6693, -0.3037, 0.2862, 0.9088, -0.625, -0.4018, 0.6693, -0.569, 0.2564, 0.7813, -0.2669, -0.5042, 0.8213, -0.5271, -0.12, 0.8413, -0.5689, 0.2565, 0.7813, -0.5477, 0.4928, 0.6761, -0.5689, 0.2565, 0.7813, -0.5271, -0.12, 0.8413, -0.2667, -0.5043, 0.8213, -0.8096, 0.2947, 0.5076, -0.5271, -0.12, 0.8413, -0.5477, 0.4928, 0.6761, -0.5271, -0.12, 0.8413, -0.8096, 0.2947, 0.5076, -0.8451, 0.1181, 0.5214, -0.6408, 0.6019, -0.4765, -0.9757, 0.2122, -0.05476, -0.8155, 0.5774, -0.03876, -0.9757, 0.2122, -0.05476, -0.6408, 0.6019, -0.4765, -0.8974, 0.1622, -0.4102, 0.5105, -0.8301, -0.2243, -0.7576, -0.6081, 0.237, 0.3657, -0.7925, -0.488, -0.7576, -0.6081, 0.237, 0.5105, -0.8301, -0.2243, -0.7934, -0.5883, -0.1564, -0.8155, 0.5774, -0.03876, -0.8451, 0.1181, 0.5214, -0.8096, 0.2947, 0.5076, -0.8451, 0.1181, 0.5214, -0.8155, 0.5774, -0.03876, -0.9757, 0.2122, -0.05476, -0.3455, 0.8714, 0.3482, -0.8155, 0.5774, -0.03876, -0.8096, 0.2947, 0.5076, -0.8155, 0.5774, -0.03876, -0.3455, 0.8714, 0.3482, -0.276, 0.9598, -0.0511, -0.2203, 0.9591, 0.1777, -0.276, 0.9598, -0.0511, -0.3455, 0.8714, 0.3482, -0.276, 0.9598, -0.0511, -0.2203, 0.9591, 0.1777, -0.2276, 0.9731, -0.03507, -0.1522, 0.9132, 0.378, -0.2279, 0.9731, -0.03508, -0.2206, 0.9591, 0.1775, -0.2279, 0.9731, -0.03508, -0.1522, 0.9132, 0.378, -0.1197, 0.99, -0.07472, 0.5564, 0.7669, 0.3198, -0.1197, 0.99, -0.07472, -0.1522, 0.9132, 0.378, -0.1197, 0.99, -0.07472, 0.5564, 0.7669, 0.3198, 0.5447, 0.8371, -0.05055, 0.8764, 0.3716, 0.3062, 0.5447, 0.8371, -0.05055, 0.5564, 0.7669, 0.3198, 0.5447, 0.8371, -0.05055, 0.8764, 0.3716, 0.3062, 0.8722, 0.4662, -0.1484, -0.8603, -0.4268, -0.2788, 0.5105, -0.8301, -0.2243, 0.4744, -0.8789, 0.05037, 0.5105, -0.8301, -0.2243, -0.8603, -0.4268, -0.2788, -0.7934, -0.5883, -0.1564, -0.8096, 0.2947, 0.5076, -0.5477, 0.4928, 0.6761, -0.3455, 0.8714, 0.3482, -0.2203, 0.9591, 0.1777, -0.5477, 0.4928, 0.6761, -0.5689, 0.2565, 0.7813, -0.5477, 0.4928, 0.6761, -0.2203, 0.9591, 0.1777, -0.3455, 0.8714, 0.3482, -0.2206, 0.9591, 0.1775, -0.569, 0.2564, 0.7813, -0.1522, 0.9132, 0.378, -0.569, 0.2564, 0.7813, -0.3037, 0.2862, 0.9088, -0.1522, 0.9132, 0.378, 0.4793, 0.4866, 0.7304, -0.1522, 0.9132, 0.378, -0.3037, 0.2862, 0.9088, -0.1522, 0.9132, 0.378, 0.4793, 0.4866, 0.7304, 0.5564, 0.7669, 0.3198, 0.5564, 0.7669, 0.3198, 0.4793, 0.4866, 0.7304, 0.8764, 0.3716, 0.3062, 0.7618, 0.3425, -0.5498, 0.398, 0.4335, -0.8085, 0.4898, 0.754, -0.4377, 0.002129, 0.5219, -0.853, 0.4898, 0.754, -0.4377, 0.398, 0.4335, -0.8085, 0.4898, 0.754, -0.4377, 0.002129, 0.5219, -0.853, 0.01177, 0.8994, -0.437, -0.2342, 0.8514, -0.4693, 0.002129, 0.5219, -0.853, -0.299, 0.4325, -0.8506, 0.002129, 0.5219, -0.853, -0.2342, 0.8514, -0.4693, 0.01177, 0.8994, -0.437, -0.6408, 0.6019, -0.4765, -0.299, 0.4325, -0.8506, -0.6232, 0.1542, -0.7667, -0.299, 0.4325, -0.8506, -0.6408, 0.6019, -0.4765, -0.2342, 0.8514, -0.4693, -0.6408, 0.6019, -0.4765, -0.6232, 0.1542, -0.7667, -0.8974, 0.1622, -0.4102, 0.189, -0.6879, -0.7008, -0.7576, -0.6081, 0.237, -0.4318, -0.7266, 0.5344, -0.7576, -0.6081, 0.237, 0.189, -0.6879, -0.7008, 0.3657, -0.7925, -0.488, 0.189, -0.6879, -0.7008, -0.11, -0.7747, 0.6227, -0.08979, -0.644, -0.7597, -0.11, -0.7747, 0.6227, 0.189, -0.6879, -0.7008, -0.4318, -0.7266, 0.5344, -0.299, 0.4325, -0.8506, 0.0001951, 0.1809, -0.9835, -0.3073, 0.1398, -0.9413, 0.0001951, 0.1809, -0.9835, -0.299, 0.4325, -0.8506, 0.002129, 0.5219, -0.853, -0.3073, 0.1398, -0.9413, -0.6232, 0.1542, -0.7667, -0.299, 0.4325, -0.8506, -0.8451, 0.1181, 0.5214, -0.4512, -0.1052, 0.8862, -0.5271, -0.12, 0.8413, 0.8722, 0.4662, -0.1484, 0.7667, 0.1943, -0.612, 0.7618, 0.3425, -0.5498, 0.7667, 0.1943, -0.612, 0.8722, 0.4662, -0.1484, 0.9623, 0.2192, -0.161, 0.4793, 0.4866, 0.7304, 0.9353, 0.1597, 0.3159, 0.8764, 0.3716, 0.3062, 0.9353, 0.1597, 0.3159, 0.4793, 0.4866, 0.7304, 0.6872, 0.1474, 0.7113, -0.625, -0.4018, 0.6693, -0.1642, 0.02189, 0.9862, -0.3037, 0.2862, 0.9088, -0.1642, 0.02189, 0.9862, -0.625, -0.4018, 0.6693, -0.9403, -0.2043, 0.2721, -0.1642, 0.02189, 0.9862, 0.4793, 0.4866, 0.7304, -0.3037, 0.2862, 0.9088, 0.4793, 0.4866, 0.7304, -0.1642, 0.02189, 0.9862, 0.6872, 0.1474, 0.7113, 0.8764, 0.3716, 0.3062, 0.9623, 0.2192, -0.161, 0.8722, 0.4662, -0.1484, 0.9623, 0.2192, -0.161, 0.8764, 0.3716, 0.3062, 0.9353, 0.1597, 0.3159, 0.7618, 0.3425, -0.5498, 0.4022, 0.1631, -0.9009, 0.398, 0.4335, -0.8085, 0.4022, 0.1631, -0.9009, 0.7618, 0.3425, -0.5498, 0.7667, 0.1943, -0.612, 0.398, 0.4335, -0.8085, 0.0001951, 0.1809, -0.9835, 0.002129, 0.5219, -0.853, 0.0001951, 0.1809, -0.9835, 0.398, 0.4335, -0.8085, 0.4022, 0.1631, -0.9009, 0.6872, 0.1474, 0.7113, 0.9545, -0.03127, 0.2967, 0.9353, 0.1597, 0.3159, 0.9545, -0.03127, 0.2967, 0.6872, 0.1474, 0.7113, 0.7153, -0.01933, 0.6986, -0.9427, -0.09231, -0.3206, -0.6632, -0.001701, -0.7485, -0.6519, 0.009806, -0.7582, -0.6632, -0.001701, -0.7485, -0.9427, -0.09231, -0.3206, -0.9701, 0.008875, -0.2425, -0.9403, -0.2043, 0.2721, -0.4339, -0.06452, 0.8986, -0.1642, 0.02189, 0.9862, -0.4339, -0.06452, 0.8986, -0.9403, -0.2043, 0.2721, -0.6894, -0.05234, -0.7225, -0.1642, 0.02189, 0.9862, 0.7153, -0.01933, 0.6986, 0.6872, 0.1474, 0.7113, 0.7153, -0.01933, 0.6986, -0.1642, 0.02189, 0.9862, -0.4339, -0.06452, 0.8986, -0.6519, 0.009806, -0.7582, -0.6894, -0.05234, -0.7225, -0.9403, -0.2043, 0.2721, -0.6894, -0.05234, -0.7225, -0.6519, 0.009806, -0.7582, -0.6632, -0.001701, -0.7485, 0.9623, 0.2192, -0.161, 0.7976, 0.01133, -0.6031, 0.7667, 0.1943, -0.612, 0.7976, 0.01133, -0.6031, 0.9623, 0.2192, -0.161, 0.9918, -0.04294, -0.1201, 0.9353, 0.1597, 0.3159, 0.9918, -0.04294, -0.1201, 0.9623, 0.2192, -0.161, 0.9918, -0.04294, -0.1201, 0.9353, 0.1597, 0.3159, 0.9545, -0.03127, 0.2967, -0.9814, -0.04983, -0.1854, -0.9701, 0.008875, -0.2425, -0.9427, -0.09231, -0.3206, -0.9701, 0.008875, -0.2425, -0.9814, -0.04983, -0.1854, -0.9923, 0.07951, -0.09529, 0.7667, 0.1943, -0.612, 0.3433, 0.03968, -0.9384, 0.4022, 0.1631, -0.9009, 0.3433, 0.03968, -0.9384, 0.7667, 0.1943, -0.612, 0.7976, 0.01133, -0.6031, 0.4022, 0.1631, -0.9009, -0.01403, -0.004236, -0.9999, 0.0001951, 0.1809, -0.9835, -0.01403, -0.004236, -0.9999, 0.4022, 0.1631, -0.9009, 0.3433, 0.03968, -0.9384, 0.7153, -0.01933, 0.6986, 0.9341, -0.2416, 0.2629, 0.9545, -0.03127, 0.2967, 0.9341, -0.2416, 0.2629, 0.7153, -0.01933, 0.6986, 0.7063, -0.2127, 0.6752, -0.9701, 0.008875, -0.2425, -0.799, 0.2458, -0.5488, -0.6632, -0.001701, -0.7485, -0.799, 0.2458, -0.5488, -0.9701, 0.008875, -0.2425, -0.9512, 0.2585, -0.1685, -0.6894, -0.05234, -0.7225, -0.2987, 0.09697, 0.9494, -0.4339, -0.06452, 0.8986, -0.2987, 0.09697, 0.9494, -0.6894, -0.05234, -0.7225, -0.8858, 0.214, -0.4118, -0.4339, -0.06452, 0.8986, 0.7063, -0.2127, 0.6752, 0.7153, -0.01933, 0.6986, 0.7063, -0.2127, 0.6752, -0.4339, -0.06452, 0.8986, -0.2987, 0.09697, 0.9494, -0.6632, -0.001701, -0.7485, -0.8858, 0.214, -0.4118, -0.6894, -0.05234, -0.7225, -0.8858, 0.214, -0.4118, -0.6632, -0.001701, -0.7485, -0.799, 0.2458, -0.5488, 0.9918, -0.04294, -0.1201, 0.7919, -0.206, -0.5749, 0.7976, 0.01133, -0.6031, 0.7919, -0.206, -0.5749, 0.9918, -0.04294, -0.1201, 0.9649, -0.2115, -0.1555, -0.9943, 0.0982, 0.04128, -0.789, 0.1283, 0.6008, -0.9797, 0.1918, 0.05787, 0.9545, -0.03127, 0.2967, 0.9649, -0.2115, -0.1555, 0.9918, -0.04294, -0.1201, 0.9649, -0.2115, -0.1555, 0.9545, -0.03127, 0.2967, 0.9341, -0.2416, 0.2629, -0.9943, 0.0982, 0.04128, -0.9512, 0.2585, -0.1685, -0.9923, 0.07951, -0.09529, -0.9512, 0.2585, -0.1685, -0.9943, 0.0982, 0.04128, -0.9797, 0.1918, 0.05787, -0.9512, 0.2585, -0.1685, -0.9701, 0.008875, -0.2425, -0.9923, 0.07951, -0.09529, 0.7976, 0.01133, -0.6031, 0.3795, -0.1242, -0.9168, 0.3433, 0.03968, -0.9384, 0.3795, -0.1242, -0.9168, 0.7976, 0.01133, -0.6031, 0.7919, -0.206, -0.5749, 0.3433, 0.03968, -0.9384, -0.04071, -0.0817, -0.9958, -0.01403, -0.004236, -0.9999, -0.04071, -0.0817, -0.9958, 0.3433, 0.03968, -0.9384, 0.3795, -0.1242, -0.9168, 0.7063, -0.2127, 0.6752, 0.4744, -0.8789, 0.05037, 0.9341, -0.2416, 0.2629, 0.4744, -0.8789, 0.05037, 0.7063, -0.2127, 0.6752, 0.37, -0.8467, 0.3823, -0.9512, 0.2585, -0.1685, -0.7752, -0.4725, -0.4193, -0.799, 0.2458, -0.5488, -0.7752, -0.4725, -0.4193, -0.9512, 0.2585, -0.1685, -0.8603, -0.4268, -0.2788, -0.8858, 0.214, -0.4118, -0.4853, -0.4746, 0.7343, -0.2987, 0.09697, 0.9494, -0.4853, -0.4746, 0.7343, -0.8858, 0.214, -0.4118, -0.9214, -0.2761, -0.2734, -0.2987, 0.09697, 0.9494, 0.37, -0.8467, 0.3823, 0.7063, -0.2127, 0.6752, 0.37, -0.8467, 0.3823, -0.2987, 0.09697, 0.9494, -0.4853, -0.4746, 0.7343, -0.799, 0.2458, -0.5488, -0.9214, -0.2761, -0.2734, -0.8858, 0.214, -0.4118, -0.9214, -0.2761, -0.2734, -0.799, 0.2458, -0.5488, -0.7752, -0.4725, -0.4193, 0.9649, -0.2115, -0.1555, 0.3657, -0.7925, -0.488, 0.7919, -0.206, -0.5749, 0.3657, -0.7925, -0.488, 0.9649, -0.2115, -0.1555, 0.5105, -0.8301, -0.2243, -0.789, 0.1283, 0.6008, -0.7934, -0.5883, -0.1564, -0.9797, 0.1918, 0.05787, -0.7934, -0.5883, -0.1564, -0.789, 0.1283, 0.6008, -0.7576, -0.6081, 0.237, 0.9341, -0.2416, 0.2629, 0.5105, -0.8301, -0.2243, 0.9649, -0.2115, -0.1555, 0.5105, -0.8301, -0.2243, 0.9341, -0.2416, 0.2629, 0.4744, -0.8789, 0.05037, -0.9797, 0.1918, 0.05787, -0.8603, -0.4268, -0.2788, -0.9512, 0.2585, -0.1685, -0.8603, -0.4268, -0.2788, -0.9797, 0.1918, 0.05787, -0.7934, -0.5883, -0.1564, -0.344, 0.09214, 0.9344, -0.7576, -0.6081, 0.237, -0.789, 0.1283, 0.6008, -0.7576, -0.6081, 0.237, -0.344, 0.09214, 0.9344, -0.4318, -0.7266, 0.5344, 0.7919, -0.206, -0.5749, 0.189, -0.6879, -0.7008, 0.3795, -0.1242, -0.9168, 0.189, -0.6879, -0.7008, 0.7919, -0.206, -0.5749, 0.3657, -0.7925, -0.488, 0.3795, -0.1242, -0.9168, -0.08979, -0.644, -0.7597, -0.04071, -0.0817, -0.9958, -0.08979, -0.644, -0.7597, 0.3795, -0.1242, -0.9168, 0.189, -0.6879, -0.7008, -0.07035, 0.06829, 0.9952, -0.4318, -0.7266, 0.5344, -0.344, 0.09214, 0.9344, -0.4318, -0.7266, 0.5344, -0.07035, 0.06829, 0.9952, -0.11, -0.7747, 0.6227, 0.0001951, 0.1809, -0.9835, -0.2975, -0.01387, -0.9546, -0.3073, 0.1398, -0.9413, -0.2975, -0.01387, -0.9546, 0.0001951, 0.1809, -0.9835, -0.01403, -0.004236, -0.9999, -0.3073, 0.1398, -0.9413, -0.6678, -0.01477, -0.7442, -0.6232, 0.1542, -0.7667, -0.6678, -0.01477, -0.7442, -0.3073, 0.1398, -0.9413, -0.2975, -0.01387, -0.9546, -0.6232, 0.1542, -0.7667, -0.9097, -0.02479, -0.4145, -0.8974, 0.1622, -0.4102, -0.9097, -0.02479, -0.4145, -0.6232, 0.1542, -0.7667, -0.6678, -0.01477, -0.7442, -0.8974, 0.1622, -0.4102, -0.9982, -0.004311, -0.06017, -0.9757, 0.2122, -0.05476, -0.9982, -0.004311, -0.06017, -0.8974, 0.1622, -0.4102, -0.9097, -0.02479, -0.4145, -0.9757, 0.2122, -0.05476, -0.7743, -0.004219, 0.6327, -0.8451, 0.1181, 0.5214, -0.7743, -0.004219, 0.6327, -0.9757, 0.2122, -0.05476, -0.9982, -0.004311, -0.06017, -0.8451, 0.1181, 0.5214, -0.3347, -0.002863, 0.9423, -0.4512, -0.1052, 0.8862, -0.3347, -0.002863, 0.9423, -0.8451, 0.1181, 0.5214, -0.7743, -0.004219, 0.6327, -0.01403, -0.004236, -0.9999, -0.3114, -0.1263, -0.9419, -0.2975, -0.01387, -0.9546, -0.3114, -0.1263, -0.9419, -0.01403, -0.004236, -0.9999, -0.04071, -0.0817, -0.9958, -0.2975, -0.01387, -0.9546, -0.6802, -0.1289, -0.7216, -0.6678, -0.01477, -0.7442, -0.6802, -0.1289, -0.7216, -0.2975, -0.01387, -0.9546, -0.3114, -0.1263, -0.9419, -0.6678, -0.01477, -0.7442, -0.9067, -0.1511, -0.3938, -0.9097, -0.02479, -0.4145, -0.9067, -0.1511, -0.3938, -0.6678, -0.01477, -0.7442, -0.6802, -0.1289, -0.7216, -0.9097, -0.02479, -0.4145, -0.9872, -0.1393, -0.07803, -0.9982, -0.004311, -0.06017, -0.9872, -0.1393, -0.07803, -0.9097, -0.02479, -0.4145, -0.9067, -0.1511, -0.3938, -0.9982, -0.004311, -0.06017, -0.7968, -0.04585, 0.6025, -0.7743, -0.004219, 0.6327, -0.7968, -0.04585, 0.6025, -0.9982, -0.004311, -0.06017, -0.9872, -0.1393, -0.07803, -0.7743, -0.004219, 0.6327, 0.2098, 0.143, 0.9672, -0.3347, -0.002863, 0.9423, 0.2098, 0.143, 0.9672, -0.7743, -0.004219, 0.6327, -0.7968, -0.04585, 0.6025, -0.04071, -0.0817, -0.9958, -0.2231, -0.6961, -0.6824, -0.3114, -0.1263, -0.9419, -0.2231, -0.6961, -0.6824, -0.04071, -0.0817, -0.9958, -0.08979, -0.644, -0.7597, -0.3114, -0.1263, -0.9419, -0.5167, -0.618, -0.5926, -0.6802, -0.1289, -0.7216, -0.5167, -0.618, -0.5926, -0.3114, -0.1263, -0.9419, -0.2231, -0.6961, -0.6824, -0.6802, -0.1289, -0.7216, -0.6311, -0.6784, -0.3762, -0.9067, -0.1511, -0.3938, -0.6311, -0.6784, -0.3762, -0.6802, -0.1289, -0.7216, -0.5167, -0.618, -0.5926, -0.9067, -0.1511, -0.3938, -0.6723, -0.7162, -0.1871, -0.9872, -0.1393, -0.07803, -0.6723, -0.7162, -0.1871, -0.9067, -0.1511, -0.3938, -0.6311, -0.6784, -0.3762, -0.9872, -0.1393, -0.07803, -0.5362, -0.6609, 0.5251, -0.7968, -0.04585, 0.6025, -0.5362, -0.6609, 0.5251, -0.9872, -0.1393, -0.07803, -0.6723, -0.7162, -0.1871, -0.7968, -0.04585, 0.6025, 0.5642, -0.546, 0.6193, 0.2098, 0.143, 0.9672, 0.5642, -0.546, 0.6193, -0.7968, -0.04585, 0.6025, -0.5362, -0.6609, 0.5251, 0.2272, -0.7885, 0.5716, -0.08979, -0.644, -0.7597, -0.11, -0.7747, 0.6227, -0.08979, -0.644, -0.7597, 0.2272, -0.7885, 0.5716, -0.2231, -0.6961, -0.6824, 0.5114, -0.8216, 0.252, -0.2231, -0.6961, -0.6824, 0.2272, -0.7885, 0.5716, -0.2231, -0.6961, -0.6824, 0.5114, -0.8216, 0.252, -0.5167, -0.618, -0.5926, 0.6903, -0.723, -0.02929, -0.5167, -0.618, -0.5926, 0.5114, -0.8216, 0.252, -0.5167, -0.618, -0.5926, 0.6903, -0.723, -0.02929, -0.6311, -0.6784, -0.3762, 0.6512, -0.743, -0.1548, -0.6311, -0.6784, -0.3762, 0.6903, -0.723, -0.02929, -0.6311, -0.6784, -0.3762, 0.6512, -0.743, -0.1548, -0.6723, -0.7162, -0.1871, 0.5642, -0.546, 0.6193, -0.6723, -0.7162, -0.1871, 0.6512, -0.743, -0.1548, -0.6723, -0.7162, -0.1871, 0.5642, -0.546, 0.6193, -0.5362, -0.6609, 0.5251, -0.11, -0.7747, 0.6227, 0.2877, 0.07269, 0.955, 0.2272, -0.7885, 0.5716, 0.2877, 0.07269, 0.955, -0.11, -0.7747, 0.6227, -0.07035, 0.06829, 0.9952, 0.2272, -0.7885, 0.5716, 0.6999, 0.06814, 0.711, 0.5114, -0.8216, 0.252, 0.6999, 0.06814, 0.711, 0.2272, -0.7885, 0.5716, 0.2877, 0.07269, 0.955, 0.5114, -0.8216, 0.252, 0.9343, 0.0512, 0.3528, 0.6903, -0.723, -0.02929, 0.9343, 0.0512, 0.3528, 0.5114, -0.8216, 0.252, 0.6999, 0.06814, 0.711, 0.6903, -0.723, -0.02929, 0.9871, 0.07339, 0.1421, 0.6512, -0.743, -0.1548, 0.9871, 0.07339, 0.1421, 0.6903, -0.723, -0.02929, 0.9343, 0.0512, 0.3528, 0.6512, -0.743, -0.1548, 0.9909, 0.1203, 0.06113, 0.5642, -0.546, 0.6193, 0.9909, 0.1203, 0.06113, 0.6512, -0.743, -0.1548, 0.9871, 0.07339, 0.1421, 0.5642, -0.546, 0.6193, 0.9909, 0.1203, 0.06113, 0.2098, 0.143, 0.9672])] * 3)])

# ---- objects
ob_boxofjars003 = bpy.data.objects.new('BoxOfJars003', me_mesh_002)

# ---- transforms, parenting, visibility, modifiers, constraints
ob_boxofjars003.location = (0.0, 0.0, 0.0)
ob_boxofjars003.rotation_euler = (-1.629e-07, 0.0, 0.0)
ob_boxofjars003.scale = (0.0254, 0.0254, 0.0254)
ob_boxofjars003.color = (0.8, 0.8, 0.8, 1.0)
ob_boxofjars003.lineart.crease_threshold = 0.0

# ---- collection membership
col_collection.objects.link(ob_boxofjars003)

# ---- scene / render settings (as saved in the file)
scene.frame_start = 1; scene.frame_end = 250; scene.frame_set(1)
scene.render.engine = 'BLENDER_EEVEE_NEXT'
scene.cycles.use_denoising = False
scene.cycles.samples = 128
scene.cycles.sampling_pattern = 'TABULATED_SOBOL'
scene.cycles.use_adaptive_sampling = False
scene.cycles.use_light_tree = False
scene.eevee.ray_tracing_options.trace_max_roughness = 0.0
scene.view_settings.view_transform = 'Filmic'
bpy.context.view_layer.update()

# ---- added for rendering (the .blend has no active camera and no usable light): camera, sun
cam_auto = bpy.data.cameras.new('AutoCamera')
cam_auto.lens = 50.0
cam_auto.sensor_width = 36.0
cam_auto.clip_end = 1000.0
ob_auto_camera = bpy.data.objects.new('AutoCamera', cam_auto)
scene.collection.objects.link(ob_auto_camera)
ob_auto_camera.location = (0.201147, -0.255158, 0.221764)
ob_auto_camera.rotation_euler = (1.09748, -7.21219e-08, 0.694738)
scene.camera = ob_auto_camera
light_auto_sun = bpy.data.lights.new('AutoSun', 'SUN')
light_auto_sun.energy = 3.0
light_auto_sun.angle = 0.0523599
ob_auto_sun = bpy.data.objects.new('AutoSun', light_auto_sun)
scene.collection.objects.link(ob_auto_sun)
ob_auto_sun.rotation_euler = (0.872665, 0.174533, 0.523599)
bpy.context.view_layer.update()
